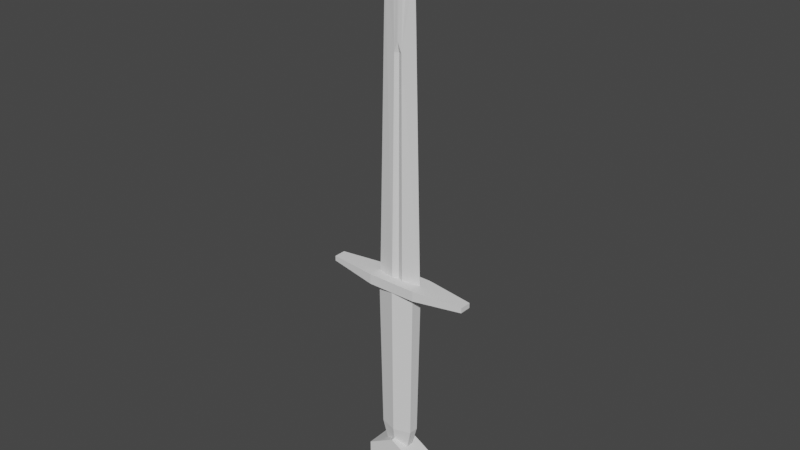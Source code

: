 # Source: Dagger.blend  (saved by Blender 2.82.7; exported with 4.5.12 LTS)
import bpy
from mathutils import Matrix  # noqa: F401  (used for matrix-valued properties, if any)

bpy.ops.wm.read_factory_settings(use_empty=True)
scene = bpy.context.scene
scene.name = 'Scene'

# ---- collections
col_collection = bpy.data.collections.new('Collection'); scene.collection.children.link(col_collection)

# ---- world
world_world = bpy.data.worlds.new('World'); scene.world = world_world
world_world.use_nodes = True; world_world.node_tree.nodes.clear()
_N = world_world.node_tree.nodes; _L = world_world.node_tree.links
n0 = _N.new('ShaderNodeOutputWorld'); n0.name = 'World Output'; n0.location = (300, 300)
n1 = _N.new('ShaderNodeBackground'); n1.name = 'Background'; n1.location = (10, 300)
n1.inputs[0].default_value = (0.05088, 0.05088, 0.05088, 1.0)
_L.new(n1.outputs[0], n0.inputs[0])
n0.is_active_output = True
world_world.color = (0.05088, 0.05088, 0.05088)
world_world.use_sun_shadow = False
world_world.sun_shadow_jitter_overblur = 0.0

# ---- meshes
me_circle_001 = bpy.data.meshes.new('Circle.001')
me_circle_001.from_pydata([(8.901e-11, 0.06396, -0.008507), (-0.01432, 0.06396, -0.004254), (-0.01432, 0.06396, 0.004254), (1.535e-09, 0.06396, 0.008507), (0.01432, 0.06396, 0.004254), (0.01432, 0.06396, -0.004254), (-5.812e-11, 0.1966, -0.009829), (-0.01655, 0.1966, -0.004915), (-0.01655, 0.1966, 0.004915), (1.612e-09, 0.1966, 0.009829), (0.01655, 0.1966, 0.004915), (0.01655, 0.1966, -0.004915), (3.073e-09, 0.05393, 0.01043), (-0.02335, 0.04044, 0.01043), (-0.02335, 0.01348, 0.01043), (5.43e-09, -2.004e-06, 0.01043), (0.02335, 0.01348, 0.01043), (0.02335, 0.04044, 0.01043), (3.073e-09, 0.05393, -0.01043), (-0.02335, 0.04044, -0.01043), (-0.02335, 0.01348, -0.01043), (5.43e-09, -2.004e-06, -0.01043), (0.02335, 0.01348, -0.01043), (0.02335, 0.04044, -0.01043), (6.044e-11, 0.04434, -0.005776), (-0.009724, 0.04434, -0.002888), (-0.009724, 0.04434, 0.002888), (1.042e-09, 0.04434, 0.005776), (0.009724, 0.04434, 0.002888), (0.009724, 0.04434, -0.002888), (-0.06267, 0.1979, 0.005024), (-0.06267, 0.2021, 0.005024), (-0.06267, 0.1979, -0.005024), (-0.06267, 0.2021, -0.005024), (0.06267, 0.1979, 0.005024), (0.06267, 0.2021, 0.005024), (0.06267, 0.1979, -0.005024), (0.06267, 0.2021, -0.005024), (0.02089, 0.1945, -0.0106), (-0.02089, 0.1945, -0.0106), (-0.02089, 0.203, -0.0106), (0.02089, 0.203, -0.0106), (-0.02089, 0.1945, 0.0106), (0.02089, 0.1945, 0.0106), (0.02089, 0.203, 0.0106), (-0.02089, 0.203, 0.0106), (0.0, 0.2004, 0.001417), (2.988e-11, 0.3915, 0.00267), (-0.01969, 0.2004, -8.824e-09), (-0.01315, 0.4493, -1.97e-08), (0.01969, 0.2004, -8.824e-09), (0.01315, 0.4493, -1.97e-08), (0.0, 0.3831, -0.0009469), (2.988e-11, 0.3915, -0.00267), (0.0, 0.4719, 0.001917), (-0.009442, 0.4719, -2.069e-08), (0.009442, 0.4719, -2.069e-08), (0.0, 0.4719, -0.001917), (-0.004922, 0.2004, -0.003523), (-0.003288, 0.3831, -0.002353), (0.004922, 0.2004, 0.003523), (0.003288, 0.3831, 0.002353), (-0.004721, 0.4719, -0.00169), (0.004721, 0.4719, 0.00169), (-0.004922, 0.2004, 0.003523), (-0.003288, 0.3831, 0.002353), (0.004922, 0.2004, -0.003523), (0.003288, 0.3831, -0.002353), (-0.004721, 0.4719, 0.00169), (0.004721, 0.4719, -0.00169), (0.0, 0.4965, -2.177e-08), (0.0, 0.2004, -0.001417), (0.0, 0.3831, 0.0009469)], [], [(5, 11, 10, 4), (3, 9, 8, 2), (1, 7, 6, 0), (0, 6, 11, 5), (4, 10, 9, 3), (2, 8, 7, 1), (17, 16, 22, 23), (15, 14, 20, 21), (13, 12, 18, 19), (12, 17, 23, 18), (16, 15, 21, 22), (14, 13, 19, 20), (13, 14, 15, 16, 17, 12), (19, 18, 23, 22, 21, 20), (4, 28, 29, 5), (2, 26, 27, 3), (0, 24, 25, 1), (5, 29, 24, 0), (3, 27, 28, 4), (1, 25, 26, 2), (30, 31, 33, 32), (38, 41, 37, 36), (36, 37, 35, 34), (42, 45, 31, 30), (38, 36, 34, 43), (40, 33, 31, 45), (37, 41, 44, 35), (41, 40, 45, 44), (32, 39, 42, 30), (39, 38, 43, 42), (34, 35, 44, 43), (43, 44, 45, 42), (32, 33, 40, 39), (39, 40, 41, 38), (64, 65, 49, 48), (66, 67, 51, 50), (58, 59, 52, 71), (59, 49, 55, 62), (69, 57, 70), (67, 53, 57, 69), (65, 47, 54, 68), (61, 51, 56, 63), (68, 54, 70), (63, 56, 70), (62, 55, 70), (57, 62, 70), (54, 63, 70), (47, 61, 63, 54), (53, 59, 62, 57), (64, 46, 72, 65), (50, 51, 61, 60), (48, 49, 59, 58), (46, 60, 61, 72), (55, 68, 70), (49, 65, 68, 55), (51, 67, 69, 56), (56, 69, 70), (71, 52, 67, 66), (67, 52, 53), (53, 52, 59), (65, 72, 47), (72, 61, 47)])
_uv = me_circle_001.uv_layers.new(name='UVMap')
_uv.uv.foreach_set('vector', [0.7762, 0.1427, 0.7804, 0.3961, 0.7804, 0.3961, 0.7762, 0.1427, 0.7488, 0.1427, 0.7488, 0.3961, 0.7172, 0.3961, 0.7214, 0.1427, 0.7214, 0.1427, 0.7172, 0.3961, 0.7488, 0.3961, 0.7488, 0.1427, 0.7488, 0.1427, 0.7488, 0.3961, 0.7804, 0.3961, 0.7762, 0.1427, 0.7762, 0.1427, 0.7804, 0.3961, 0.7488, 0.3961, 0.7488, 0.1427, 0.7214, 0.1427, 0.7172, 0.3961, 0.7172, 0.3961, 0.7214, 0.1427, 0.2942, 0.276, 0.2942, 0.2245, 0.2942, 0.2245, 0.2942, 0.276, 0.2496, 0.1988, 0.205, 0.2245, 0.205, 0.2245, 0.2496, 0.1988, 0.205, 0.276, 0.2496, 0.3018, 0.2496, 0.3018, 0.205, 0.276, 0.2496, 0.3018, 0.2942, 0.276, 0.2942, 0.276, 0.2496, 0.3018, 0.2942, 0.2245, 0.2496, 0.1988, 0.2496, 0.1988, 0.2942, 0.2245, 0.205, 0.2245, 0.205, 0.276, 0.205, 0.276, 0.205, 0.2245, 0.205, 0.276, 0.205, 0.2245, 0.2496, 0.1988, 0.2942, 0.2245, 0.2942, 0.276, 0.2496, 0.3018, 0.205, 0.276, 0.2496, 0.3018, 0.2942, 0.276, 0.2942, 0.2245, 0.2496, 0.1988, 0.205, 0.2245, 0.7762, 0.1427, 0.7674, 0.1052, 0.7674, 0.1052, 0.7762, 0.1427, 0.7214, 0.1427, 0.7302, 0.1052, 0.7488, 0.1052, 0.7488, 0.1427, 0.7488, 0.1427, 0.7488, 0.1052, 0.7302, 0.1052, 0.7214, 0.1427, 0.7762, 0.1427, 0.7674, 0.1052, 0.7488, 0.1052, 0.7488, 0.1427, 0.7488, 0.1427, 0.7488, 0.1052, 0.7674, 0.1052, 0.7762, 0.1427, 0.7214, 0.1427, 0.7302, 0.1052, 0.7302, 0.1052, 0.7214, 0.1427, 0.1315, 0.7488, 0.1315, 0.7569, 0.1315, 0.7569, 0.1315, 0.7488, 0.2911, 0.7424, 0.2911, 0.7587, 0.3709, 0.7569, 0.3709, 0.7488, 0.3709, 0.7488, 0.3709, 0.7569, 0.3709, 0.7569, 0.3709, 0.7488, 0.2113, 0.7424, 0.2113, 0.7587, 0.1315, 0.7569, 0.1315, 0.7488, 0.2911, 0.7424, 0.3709, 0.7488, 0.3709, 0.7488, 0.2911, 0.7424, 0.2113, 0.7587, 0.1315, 0.7569, 0.1315, 0.7569, 0.2113, 0.7587, 0.3709, 0.7569, 0.2911, 0.7587, 0.2911, 0.7587, 0.3709, 0.7569, 0.2911, 0.7587, 0.2113, 0.7587, 0.2113, 0.7587, 0.2911, 0.7587, 0.1315, 0.7488, 0.2113, 0.7424, 0.2113, 0.7424, 0.1315, 0.7488, 0.2113, 0.7424, 0.2911, 0.7424, 0.2911, 0.7424, 0.2113, 0.7424, 0.3709, 0.7488, 0.3709, 0.7569, 0.2911, 0.7587, 0.2911, 0.7424, 0.2911, 0.7424, 0.2911, 0.7587, 0.2113, 0.7587, 0.2113, 0.7424, 0.1315, 0.7488, 0.1315, 0.7569, 0.2113, 0.7587, 0.2113, 0.7424, 0.2113, 0.7424, 0.2113, 0.7587, 0.2911, 0.7587, 0.2911, 0.7424, 0.7413, 0.5215, 0.7438, 0.8012, 0.7287, 0.9026, 0.7187, 0.5215, 0.7563, 0.5215, 0.7538, 0.8012, 0.7689, 0.9026, 0.779, 0.5215, 0.7413, 0.5215, 0.7438, 0.8012, 0.7488, 0.8012, 0.7488, 0.5215, 0.7438, 0.8012, 0.7287, 0.9026, 0.7343, 0.9371, 0.7416, 0.9371, 0.756, 0.9371, 0.7488, 0.9371, 0.7488, 0.9749, 0.7538, 0.8012, 0.7488, 0.8141, 0.7488, 0.9371, 0.756, 0.9371, 0.7438, 0.8012, 0.7488, 0.8141, 0.7488, 0.9371, 0.7416, 0.9371, 0.7538, 0.8012, 0.7689, 0.9026, 0.7633, 0.9371, 0.756, 0.9371, 0.7416, 0.9371, 0.7488, 0.9371, 0.7488, 0.9749, 0.756, 0.9371, 0.7633, 0.9371, 0.7488, 0.9749, 0.7416, 0.9371, 0.7343, 0.9371, 0.7488, 0.9749, 0.7488, 0.9371, 0.7416, 0.9371, 0.7488, 0.9749, 0.7488, 0.9371, 0.756, 0.9371, 0.7488, 0.9749, 0.7488, 0.8141, 0.7538, 0.8012, 0.756, 0.9371, 0.7488, 0.9371, 0.7488, 0.8141, 0.7438, 0.8012, 0.7416, 0.9371, 0.7488, 0.9371, 0.7413, 0.5215, 0.7488, 0.5215, 0.7488, 0.8012, 0.7438, 0.8012, 0.779, 0.5215, 0.7689, 0.9026, 0.7538, 0.8012, 0.7563, 0.5215, 0.7187, 0.5215, 0.7287, 0.9026, 0.7438, 0.8012, 0.7413, 0.5215, 0.7488, 0.5215, 0.7563, 0.5215, 0.7538, 0.8012, 0.7488, 0.8012, 0.7343, 0.9371, 0.7416, 0.9371, 0.7488, 0.9749, 0.7287, 0.9026, 0.7438, 0.8012, 0.7416, 0.9371, 0.7343, 0.9371, 0.7689, 0.9026, 0.7538, 0.8012, 0.756, 0.9371, 0.7633, 0.9371, 0.7633, 0.9371, 0.756, 0.9371, 0.7488, 0.9749, 0.7488, 0.5215, 0.7488, 0.8012, 0.7538, 0.8012, 0.7563, 0.5215, 0.7538, 0.8012, 0.7488, 0.8012, 0.7488, 0.8141, 0.7488, 0.8141, 0.7488, 0.8012, 0.7438, 0.8012, 0.7438, 0.8012, 0.7488, 0.8012, 0.7488, 0.8141, 0.7488, 0.8012, 0.7538, 0.8012, 0.7488, 0.8141])
me_circle_001.use_remesh_fix_poles = True
me_circle_001.use_remesh_preserve_attributes = False
me_circle_001.use_mirror_vertex_groups = False
me_circle_001.update()

# ---- objects
ob_dagger = bpy.data.objects.new('Dagger', me_circle_001)

# ---- transforms, parenting, visibility, modifiers, constraints
ob_dagger.location = (0.0, 0.0, 0.0)
ob_dagger.rotation_euler = (1.571, -0.0, 0.0)
ob_dagger.lineart.crease_threshold = 0.0

# ---- collection membership
col_collection.objects.link(ob_dagger)

# ---- scene / render settings (as saved in the file)
scene.frame_start = 1; scene.frame_end = 250; scene.frame_set(1)
scene.render.engine = 'BLENDER_EEVEE_NEXT'
scene.cycles.use_denoising = False
scene.cycles.samples = 128
scene.cycles.sampling_pattern = 'TABULATED_SOBOL'
scene.cycles.use_adaptive_sampling = False
scene.cycles.use_light_tree = False
scene.view_settings.view_transform = 'Filmic'
bpy.context.view_layer.update()

# ---- added for rendering (the .blend has no active camera and no usable light): camera, sun
cam_auto = bpy.data.cameras.new('AutoCamera')
cam_auto.lens = 50.0
cam_auto.sensor_width = 36.0
cam_auto.clip_end = 1000.0
ob_auto_camera = bpy.data.objects.new('AutoCamera', cam_auto)
scene.collection.objects.link(ob_auto_camera)
ob_auto_camera.location = (0.474221, -0.569066, 0.62764)
ob_auto_camera.rotation_euler = (1.09748, -7.21219e-08, 0.694738)
scene.camera = ob_auto_camera
light_auto_sun = bpy.data.lights.new('AutoSun', 'SUN')
light_auto_sun.energy = 3.0
light_auto_sun.angle = 0.0523599
ob_auto_sun = bpy.data.objects.new('AutoSun', light_auto_sun)
scene.collection.objects.link(ob_auto_sun)
ob_auto_sun.rotation_euler = (0.872665, 0.174533, 0.523599)
bpy.context.view_layer.update()

